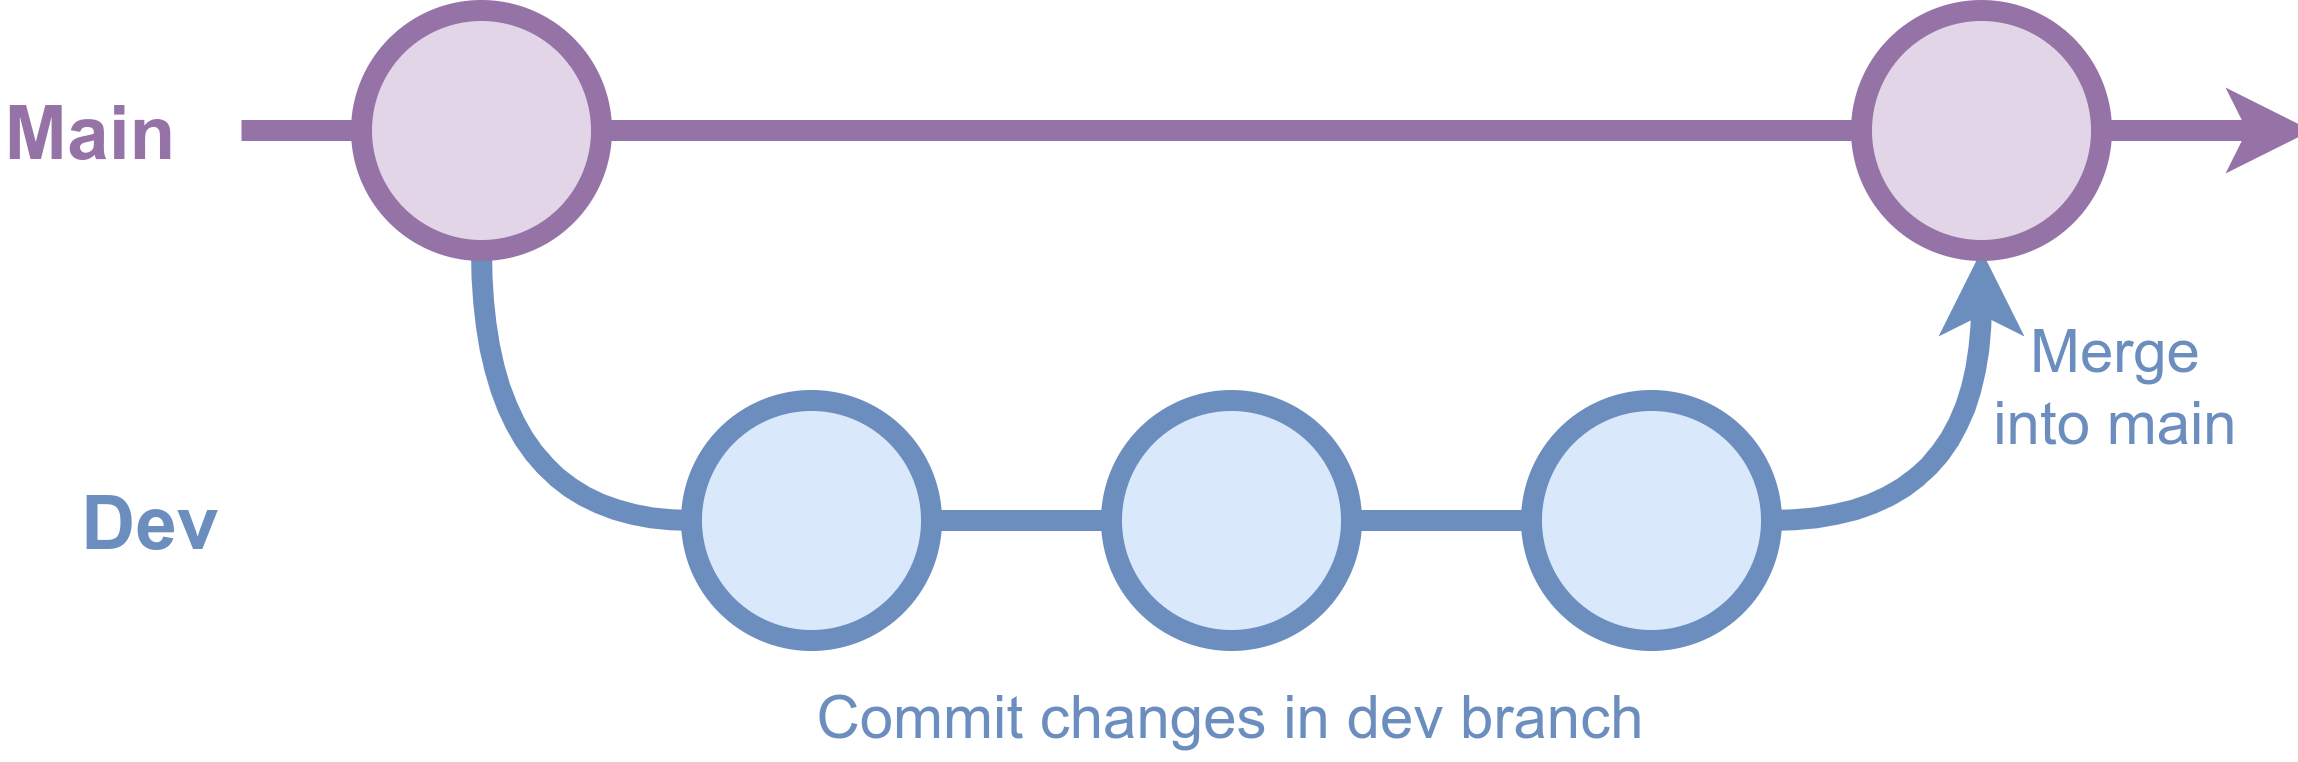

The diagram above was exported from draw.io. Its source (the exported page's mxGraphModel, read from the mxfile embedded in the PNG):
<mxGraphModel dx="1428" dy="921" grid="1" gridSize="10" guides="1" tooltips="1" connect="1" arrows="1" fold="1" page="1" pageScale="1" pageWidth="827" pageHeight="1169" math="0" shadow="0">
  <root>
    <mxCell id="0" />
    <mxCell id="1" parent="0" />
    <mxCell id="h6AoDJ-SpDLJHnTvePTX-6" style="edgeStyle=orthogonalEdgeStyle;rounded=0;orthogonalLoop=1;jettySize=auto;html=1;exitX=0.5;exitY=1;exitDx=0;exitDy=0;entryX=0;entryY=0.5;entryDx=0;entryDy=0;curved=1;endArrow=none;startFill=0;strokeColor=#6C8EBF;strokeWidth=7;" edge="1" parent="1" source="h6AoDJ-SpDLJHnTvePTX-1" target="h6AoDJ-SpDLJHnTvePTX-5">
      <mxGeometry relative="1" as="geometry" />
    </mxCell>
    <mxCell id="h6AoDJ-SpDLJHnTvePTX-19" style="edgeStyle=orthogonalEdgeStyle;shape=connector;curved=1;rounded=0;orthogonalLoop=1;jettySize=auto;html=1;exitX=1;exitY=0.5;exitDx=0;exitDy=0;entryX=0;entryY=0.5;entryDx=0;entryDy=0;strokeColor=#9673A6;strokeWidth=7;align=center;verticalAlign=middle;fontFamily=Helvetica;fontSize=11;fontColor=default;labelBackgroundColor=default;startFill=0;endArrow=none;" edge="1" parent="1" source="h6AoDJ-SpDLJHnTvePTX-1" target="h6AoDJ-SpDLJHnTvePTX-15">
      <mxGeometry relative="1" as="geometry" />
    </mxCell>
    <mxCell id="h6AoDJ-SpDLJHnTvePTX-23" style="edgeStyle=orthogonalEdgeStyle;shape=connector;curved=1;rounded=0;orthogonalLoop=1;jettySize=auto;html=1;exitX=0;exitY=0.5;exitDx=0;exitDy=0;strokeColor=#9673A6;strokeWidth=7;align=center;verticalAlign=middle;fontFamily=Helvetica;fontSize=11;fontColor=default;labelBackgroundColor=default;startFill=0;endArrow=none;" edge="1" parent="1" source="h6AoDJ-SpDLJHnTvePTX-1">
      <mxGeometry relative="1" as="geometry">
        <mxPoint x="100" y="310" as="targetPoint" />
      </mxGeometry>
    </mxCell>
    <mxCell id="h6AoDJ-SpDLJHnTvePTX-1" value="" style="ellipse;whiteSpace=wrap;html=1;aspect=fixed;fillColor=#e1d5e7;strokeColor=#9673a6;strokeWidth=7;" vertex="1" parent="1">
      <mxGeometry x="140" y="270" width="80" height="80" as="geometry" />
    </mxCell>
    <mxCell id="h6AoDJ-SpDLJHnTvePTX-11" style="edgeStyle=orthogonalEdgeStyle;shape=connector;curved=1;rounded=0;orthogonalLoop=1;jettySize=auto;html=1;exitX=1;exitY=0.5;exitDx=0;exitDy=0;entryX=0;entryY=0.5;entryDx=0;entryDy=0;strokeColor=#6C8EBF;strokeWidth=7;align=center;verticalAlign=middle;fontFamily=Helvetica;fontSize=11;fontColor=default;labelBackgroundColor=default;startFill=0;endArrow=none;" edge="1" parent="1" source="h6AoDJ-SpDLJHnTvePTX-5" target="h6AoDJ-SpDLJHnTvePTX-10">
      <mxGeometry relative="1" as="geometry" />
    </mxCell>
    <mxCell id="h6AoDJ-SpDLJHnTvePTX-5" value="" style="ellipse;whiteSpace=wrap;html=1;aspect=fixed;fillColor=#dae8fc;strokeColor=#6c8ebf;strokeWidth=7;" vertex="1" parent="1">
      <mxGeometry x="250" y="400" width="80" height="80" as="geometry" />
    </mxCell>
    <mxCell id="h6AoDJ-SpDLJHnTvePTX-7" value="Main" style="text;html=1;align=center;verticalAlign=middle;whiteSpace=wrap;rounded=0;fontSize=25;fontStyle=1;fontColor=#9673A6;" vertex="1" parent="1">
      <mxGeometry x="20" y="295" width="60" height="30" as="geometry" />
    </mxCell>
    <mxCell id="h6AoDJ-SpDLJHnTvePTX-8" value="Dev" style="text;html=1;align=center;verticalAlign=middle;whiteSpace=wrap;rounded=0;fontSize=25;fontStyle=1;fontColor=#6C8EBF;" vertex="1" parent="1">
      <mxGeometry x="40" y="425" width="60" height="30" as="geometry" />
    </mxCell>
    <mxCell id="h6AoDJ-SpDLJHnTvePTX-13" style="edgeStyle=orthogonalEdgeStyle;shape=connector;curved=1;rounded=0;orthogonalLoop=1;jettySize=auto;html=1;exitX=1;exitY=0.5;exitDx=0;exitDy=0;entryX=0;entryY=0.5;entryDx=0;entryDy=0;strokeColor=#6C8EBF;strokeWidth=7;align=center;verticalAlign=middle;fontFamily=Helvetica;fontSize=11;fontColor=default;labelBackgroundColor=default;startFill=0;endArrow=none;" edge="1" parent="1" source="h6AoDJ-SpDLJHnTvePTX-10" target="h6AoDJ-SpDLJHnTvePTX-12">
      <mxGeometry relative="1" as="geometry" />
    </mxCell>
    <mxCell id="h6AoDJ-SpDLJHnTvePTX-10" value="" style="ellipse;whiteSpace=wrap;html=1;aspect=fixed;fillColor=#dae8fc;strokeColor=#6c8ebf;strokeWidth=7;" vertex="1" parent="1">
      <mxGeometry x="390" y="400" width="80" height="80" as="geometry" />
    </mxCell>
    <mxCell id="h6AoDJ-SpDLJHnTvePTX-16" style="edgeStyle=orthogonalEdgeStyle;shape=connector;curved=1;rounded=0;orthogonalLoop=1;jettySize=auto;html=1;exitX=1;exitY=0.5;exitDx=0;exitDy=0;entryX=0.5;entryY=1;entryDx=0;entryDy=0;strokeColor=#6C8EBF;strokeWidth=7;align=center;verticalAlign=middle;fontFamily=Helvetica;fontSize=11;fontColor=default;labelBackgroundColor=default;startFill=0;endArrow=classic;endFill=1;" edge="1" parent="1" source="h6AoDJ-SpDLJHnTvePTX-12" target="h6AoDJ-SpDLJHnTvePTX-15">
      <mxGeometry relative="1" as="geometry" />
    </mxCell>
    <mxCell id="h6AoDJ-SpDLJHnTvePTX-12" value="" style="ellipse;whiteSpace=wrap;html=1;aspect=fixed;fillColor=#dae8fc;strokeColor=#6c8ebf;strokeWidth=7;" vertex="1" parent="1">
      <mxGeometry x="530" y="400" width="80" height="80" as="geometry" />
    </mxCell>
    <mxCell id="h6AoDJ-SpDLJHnTvePTX-14" value="Commit changes in dev branch" style="text;html=1;align=center;verticalAlign=middle;whiteSpace=wrap;rounded=0;fontSize=20;fontStyle=0;fontColor=#6C8EBF;" vertex="1" parent="1">
      <mxGeometry x="275" y="490" width="310" height="30" as="geometry" />
    </mxCell>
    <mxCell id="h6AoDJ-SpDLJHnTvePTX-20" style="edgeStyle=orthogonalEdgeStyle;shape=connector;curved=1;rounded=0;orthogonalLoop=1;jettySize=auto;html=1;exitX=1;exitY=0.5;exitDx=0;exitDy=0;strokeColor=#9673A6;strokeWidth=7;align=center;verticalAlign=middle;fontFamily=Helvetica;fontSize=11;fontColor=default;labelBackgroundColor=default;startFill=0;endArrow=classic;endFill=1;" edge="1" parent="1" source="h6AoDJ-SpDLJHnTvePTX-15">
      <mxGeometry relative="1" as="geometry">
        <mxPoint x="790" y="310" as="targetPoint" />
      </mxGeometry>
    </mxCell>
    <mxCell id="h6AoDJ-SpDLJHnTvePTX-15" value="" style="ellipse;whiteSpace=wrap;html=1;aspect=fixed;fillColor=#e1d5e7;strokeColor=#9673a6;strokeWidth=7;" vertex="1" parent="1">
      <mxGeometry x="640" y="270" width="80" height="80" as="geometry" />
    </mxCell>
    <mxCell id="h6AoDJ-SpDLJHnTvePTX-18" value="Merge into main" style="text;html=1;align=center;verticalAlign=middle;whiteSpace=wrap;rounded=0;fontSize=20;fontStyle=0;fontColor=#6C8EBF;" vertex="1" parent="1">
      <mxGeometry x="680" y="380" width="90" height="30" as="geometry" />
    </mxCell>
  </root>
</mxGraphModel>